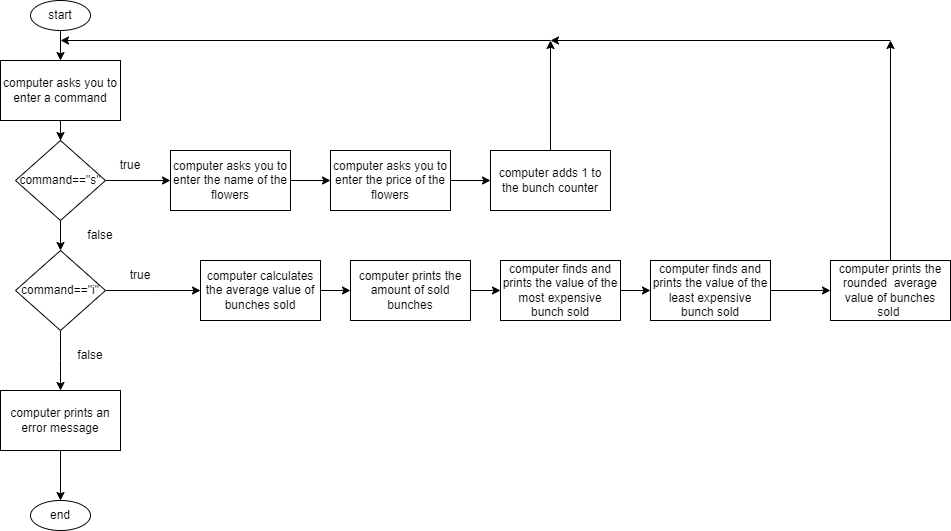

The diagram above was exported from draw.io. Its source (the exported page's mxGraphModel, read from the mxfile embedded in the PNG):
<mxGraphModel dx="2068" dy="892" grid="1" gridSize="10" guides="1" tooltips="1" connect="1" arrows="1" fold="1" page="1" pageScale="1" pageWidth="850" pageHeight="1100" math="0" shadow="0">
  <root>
    <mxCell id="0" />
    <mxCell id="1" parent="0" />
    <mxCell id="sg3AGkiKMqeHZcdQjYHd-3" value="" style="edgeStyle=orthogonalEdgeStyle;rounded=0;orthogonalLoop=1;jettySize=auto;html=1;" parent="1" source="sg3AGkiKMqeHZcdQjYHd-1" target="sg3AGkiKMqeHZcdQjYHd-2" edge="1">
      <mxGeometry relative="1" as="geometry" />
    </mxCell>
    <mxCell id="sg3AGkiKMqeHZcdQjYHd-1" value="start" style="ellipse;whiteSpace=wrap;html=1;" parent="1" vertex="1">
      <mxGeometry x="380" y="10" width="60" height="30" as="geometry" />
    </mxCell>
    <mxCell id="sg3AGkiKMqeHZcdQjYHd-6" value="" style="edgeStyle=orthogonalEdgeStyle;rounded=0;orthogonalLoop=1;jettySize=auto;html=1;" parent="1" source="sg3AGkiKMqeHZcdQjYHd-2" target="sg3AGkiKMqeHZcdQjYHd-5" edge="1">
      <mxGeometry relative="1" as="geometry" />
    </mxCell>
    <mxCell id="sg3AGkiKMqeHZcdQjYHd-2" value="computer asks you to enter a command" style="rounded=0;whiteSpace=wrap;html=1;" parent="1" vertex="1">
      <mxGeometry x="350" y="70" width="120" height="60" as="geometry" />
    </mxCell>
    <mxCell id="sg3AGkiKMqeHZcdQjYHd-8" value="" style="edgeStyle=orthogonalEdgeStyle;rounded=0;orthogonalLoop=1;jettySize=auto;html=1;" parent="1" source="sg3AGkiKMqeHZcdQjYHd-5" target="sg3AGkiKMqeHZcdQjYHd-7" edge="1">
      <mxGeometry relative="1" as="geometry" />
    </mxCell>
    <mxCell id="6dUm4l3hsijYYKK6167i-2" value="" style="edgeStyle=orthogonalEdgeStyle;rounded=0;orthogonalLoop=1;jettySize=auto;html=1;" edge="1" parent="1" source="sg3AGkiKMqeHZcdQjYHd-5" target="6dUm4l3hsijYYKK6167i-1">
      <mxGeometry relative="1" as="geometry" />
    </mxCell>
    <mxCell id="sg3AGkiKMqeHZcdQjYHd-5" value="command==&quot;s&quot;" style="rhombus;whiteSpace=wrap;html=1;" parent="1" vertex="1">
      <mxGeometry x="365" y="150" width="90" height="80" as="geometry" />
    </mxCell>
    <mxCell id="sg3AGkiKMqeHZcdQjYHd-16" value="" style="edgeStyle=orthogonalEdgeStyle;rounded=0;orthogonalLoop=1;jettySize=auto;html=1;" parent="1" source="sg3AGkiKMqeHZcdQjYHd-7" target="sg3AGkiKMqeHZcdQjYHd-10" edge="1">
      <mxGeometry relative="1" as="geometry" />
    </mxCell>
    <mxCell id="sg3AGkiKMqeHZcdQjYHd-7" value="computer asks you to enter the name of the flowers" style="rounded=0;whiteSpace=wrap;html=1;" parent="1" vertex="1">
      <mxGeometry x="520" y="160" width="120" height="60" as="geometry" />
    </mxCell>
    <mxCell id="sg3AGkiKMqeHZcdQjYHd-9" value="true" style="text;html=1;align=center;verticalAlign=middle;whiteSpace=wrap;rounded=0;" parent="1" vertex="1">
      <mxGeometry x="450" y="160" width="60" height="30" as="geometry" />
    </mxCell>
    <mxCell id="sg3AGkiKMqeHZcdQjYHd-13" value="" style="edgeStyle=orthogonalEdgeStyle;rounded=0;orthogonalLoop=1;jettySize=auto;html=1;" parent="1" source="sg3AGkiKMqeHZcdQjYHd-10" target="sg3AGkiKMqeHZcdQjYHd-12" edge="1">
      <mxGeometry relative="1" as="geometry" />
    </mxCell>
    <mxCell id="sg3AGkiKMqeHZcdQjYHd-10" value="computer asks you to enter the price of the flowers" style="rounded=0;whiteSpace=wrap;html=1;" parent="1" vertex="1">
      <mxGeometry x="680" y="160" width="120" height="60" as="geometry" />
    </mxCell>
    <mxCell id="sg3AGkiKMqeHZcdQjYHd-14" style="edgeStyle=orthogonalEdgeStyle;rounded=0;orthogonalLoop=1;jettySize=auto;html=1;" parent="1" source="sg3AGkiKMqeHZcdQjYHd-12" edge="1">
      <mxGeometry relative="1" as="geometry">
        <mxPoint x="900" y="50" as="targetPoint" />
      </mxGeometry>
    </mxCell>
    <mxCell id="sg3AGkiKMqeHZcdQjYHd-12" value="computer adds 1 to the bunch counter" style="rounded=0;whiteSpace=wrap;html=1;" parent="1" vertex="1">
      <mxGeometry x="840" y="160" width="120" height="60" as="geometry" />
    </mxCell>
    <mxCell id="sg3AGkiKMqeHZcdQjYHd-15" value="" style="endArrow=classic;html=1;rounded=0;" parent="1" edge="1">
      <mxGeometry width="50" height="50" relative="1" as="geometry">
        <mxPoint x="900" y="50" as="sourcePoint" />
        <mxPoint x="410" y="50" as="targetPoint" />
      </mxGeometry>
    </mxCell>
    <mxCell id="QSy75UL5wX_ChiOCOeuR-3" value="" style="edgeStyle=orthogonalEdgeStyle;rounded=0;orthogonalLoop=1;jettySize=auto;html=1;" parent="1" source="sg3AGkiKMqeHZcdQjYHd-17" target="QSy75UL5wX_ChiOCOeuR-2" edge="1">
      <mxGeometry relative="1" as="geometry" />
    </mxCell>
    <mxCell id="sg3AGkiKMqeHZcdQjYHd-17" value="computer calculates the average value of bunches sold" style="rounded=0;whiteSpace=wrap;html=1;" parent="1" vertex="1">
      <mxGeometry x="550" y="270" width="120" height="60" as="geometry" />
    </mxCell>
    <mxCell id="sg3AGkiKMqeHZcdQjYHd-19" value="false" style="text;html=1;align=center;verticalAlign=middle;whiteSpace=wrap;rounded=0;" parent="1" vertex="1">
      <mxGeometry x="420" y="230" width="60" height="30" as="geometry" />
    </mxCell>
    <mxCell id="QSy75UL5wX_ChiOCOeuR-5" value="" style="edgeStyle=orthogonalEdgeStyle;rounded=0;orthogonalLoop=1;jettySize=auto;html=1;" parent="1" source="QSy75UL5wX_ChiOCOeuR-2" target="QSy75UL5wX_ChiOCOeuR-4" edge="1">
      <mxGeometry relative="1" as="geometry" />
    </mxCell>
    <mxCell id="QSy75UL5wX_ChiOCOeuR-2" value="computer prints the amount of sold bunches" style="rounded=0;whiteSpace=wrap;html=1;" parent="1" vertex="1">
      <mxGeometry x="700" y="270" width="120" height="60" as="geometry" />
    </mxCell>
    <mxCell id="QSy75UL5wX_ChiOCOeuR-7" value="" style="edgeStyle=orthogonalEdgeStyle;rounded=0;orthogonalLoop=1;jettySize=auto;html=1;" parent="1" source="QSy75UL5wX_ChiOCOeuR-4" target="QSy75UL5wX_ChiOCOeuR-6" edge="1">
      <mxGeometry relative="1" as="geometry" />
    </mxCell>
    <mxCell id="QSy75UL5wX_ChiOCOeuR-4" value="computer finds and prints the value of the most expensive bunch sold" style="rounded=0;whiteSpace=wrap;html=1;" parent="1" vertex="1">
      <mxGeometry x="850" y="270" width="120" height="60" as="geometry" />
    </mxCell>
    <mxCell id="QSy75UL5wX_ChiOCOeuR-9" value="" style="edgeStyle=orthogonalEdgeStyle;rounded=0;orthogonalLoop=1;jettySize=auto;html=1;" parent="1" source="QSy75UL5wX_ChiOCOeuR-6" target="QSy75UL5wX_ChiOCOeuR-8" edge="1">
      <mxGeometry relative="1" as="geometry" />
    </mxCell>
    <mxCell id="QSy75UL5wX_ChiOCOeuR-6" value="computer finds and prints the value of the least expensive bunch sold" style="rounded=0;whiteSpace=wrap;html=1;" parent="1" vertex="1">
      <mxGeometry x="1000" y="270" width="120" height="60" as="geometry" />
    </mxCell>
    <mxCell id="6dUm4l3hsijYYKK6167i-6" style="edgeStyle=orthogonalEdgeStyle;rounded=0;orthogonalLoop=1;jettySize=auto;html=1;" edge="1" parent="1" source="QSy75UL5wX_ChiOCOeuR-8">
      <mxGeometry relative="1" as="geometry">
        <mxPoint x="1240" y="50" as="targetPoint" />
      </mxGeometry>
    </mxCell>
    <mxCell id="QSy75UL5wX_ChiOCOeuR-8" value="computer prints the rounded&amp;nbsp; average value of bunches sold&amp;nbsp;" style="rounded=0;whiteSpace=wrap;html=1;" parent="1" vertex="1">
      <mxGeometry x="1180" y="270" width="120" height="60" as="geometry" />
    </mxCell>
    <mxCell id="QSy75UL5wX_ChiOCOeuR-10" value="end" style="ellipse;whiteSpace=wrap;html=1;" parent="1" vertex="1">
      <mxGeometry x="380" y="510" width="60" height="30" as="geometry" />
    </mxCell>
    <mxCell id="6dUm4l3hsijYYKK6167i-3" style="edgeStyle=orthogonalEdgeStyle;rounded=0;orthogonalLoop=1;jettySize=auto;html=1;" edge="1" parent="1" source="6dUm4l3hsijYYKK6167i-1">
      <mxGeometry relative="1" as="geometry">
        <mxPoint x="550" y="300" as="targetPoint" />
      </mxGeometry>
    </mxCell>
    <mxCell id="6dUm4l3hsijYYKK6167i-8" style="edgeStyle=orthogonalEdgeStyle;rounded=0;orthogonalLoop=1;jettySize=auto;html=1;" edge="1" parent="1" source="6dUm4l3hsijYYKK6167i-1">
      <mxGeometry relative="1" as="geometry">
        <mxPoint x="410" y="400" as="targetPoint" />
      </mxGeometry>
    </mxCell>
    <mxCell id="6dUm4l3hsijYYKK6167i-1" value="command==&quot;i&quot;" style="rhombus;whiteSpace=wrap;html=1;" vertex="1" parent="1">
      <mxGeometry x="365" y="260" width="90" height="80" as="geometry" />
    </mxCell>
    <mxCell id="6dUm4l3hsijYYKK6167i-4" value="true" style="text;html=1;align=center;verticalAlign=middle;whiteSpace=wrap;rounded=0;" vertex="1" parent="1">
      <mxGeometry x="460" y="270" width="60" height="30" as="geometry" />
    </mxCell>
    <mxCell id="6dUm4l3hsijYYKK6167i-7" value="" style="endArrow=classic;html=1;rounded=0;" edge="1" parent="1">
      <mxGeometry width="50" height="50" relative="1" as="geometry">
        <mxPoint x="1240" y="50" as="sourcePoint" />
        <mxPoint x="900" y="50" as="targetPoint" />
      </mxGeometry>
    </mxCell>
    <mxCell id="6dUm4l3hsijYYKK6167i-9" value="false" style="text;html=1;align=center;verticalAlign=middle;whiteSpace=wrap;rounded=0;" vertex="1" parent="1">
      <mxGeometry x="410" y="350" width="60" height="30" as="geometry" />
    </mxCell>
    <mxCell id="6dUm4l3hsijYYKK6167i-11" value="" style="edgeStyle=orthogonalEdgeStyle;rounded=0;orthogonalLoop=1;jettySize=auto;html=1;" edge="1" parent="1" source="6dUm4l3hsijYYKK6167i-10" target="QSy75UL5wX_ChiOCOeuR-10">
      <mxGeometry relative="1" as="geometry" />
    </mxCell>
    <mxCell id="6dUm4l3hsijYYKK6167i-10" value="computer prints an error message" style="rounded=0;whiteSpace=wrap;html=1;" vertex="1" parent="1">
      <mxGeometry x="350" y="400" width="120" height="60" as="geometry" />
    </mxCell>
  </root>
</mxGraphModel>